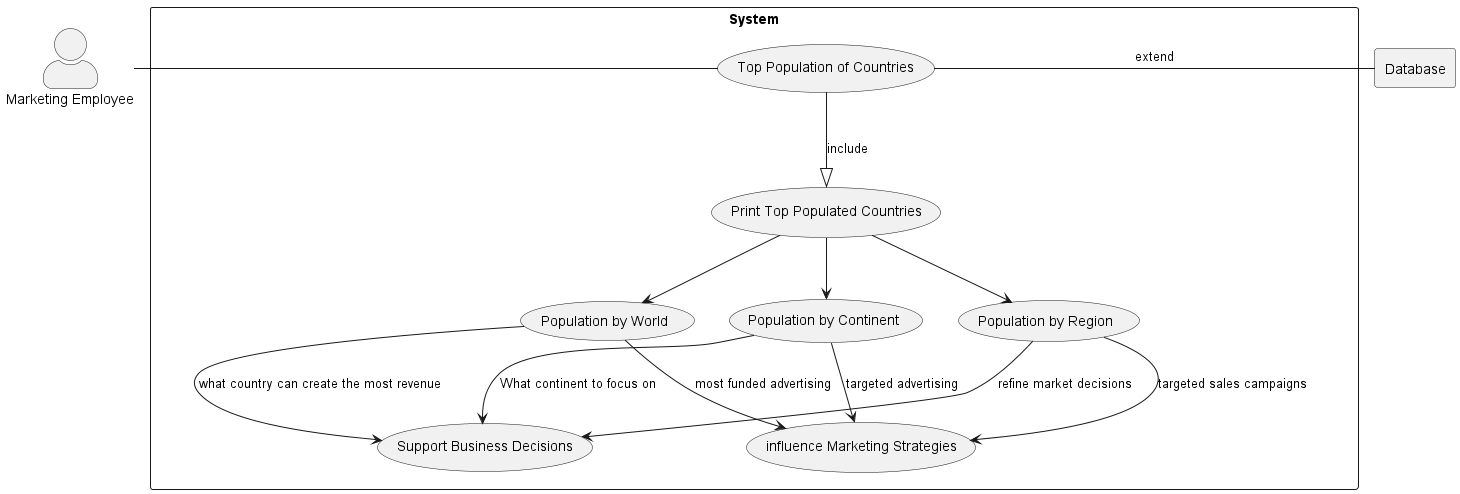

The diagram above was rendered by PlantUML. Its source (embedded in the PNG):
@startuml
skinparam actorStyle awesome

top to bottom direction


actor Marketing as "Marketing Employee"
rectangle Database

rectangle "System" {
    usecase UC1 as "Top Population of Countries"

    usecase UC2 as "Print Top Populated Countries"

    usecase UCworld as "Population by World"

    usecase UCcontinent as "Population by Continent"

    usecase UCRegioin as "Population by Region"

    usecase UC3 as "Support Business Decisions"

    usecase UC4 as "influence Marketing Strategies"

    Marketing - UC1
    UC1 --|> UC2 : include
    UC1 - Database : extend
    UC2 --> UCworld
    UC2 --> UCcontinent
    UC2 --> UCRegioin
    UCworld -down->UC3 : what country can create the most revenue
    UCworld -down->UC4 : most funded advertising
    UCcontinent -down->UC3 : What continent to focus on
    UCcontinent -down->UC4 : targeted advertising
    UCRegioin -down->UC3 : refine market decisions
    UCRegioin -down->UC4 : targeted sales campaigns
}
@enduml